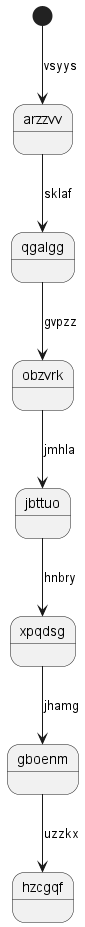

The diagram above was rendered by PlantUML. Its source (embedded in the PNG):
@startuml
state arzzvv
[*] --> arzzvv : vsyys
arzzvv --> qgalgg : sklaf
qgalgg --> obzvrk : gvpzz
obzvrk --> jbttuo : jmhla
jbttuo --> xpqdsg : hnbry
xpqdsg --> gboenm : jhamg
gboenm --> hzcgqf : uzzkx
@enduml